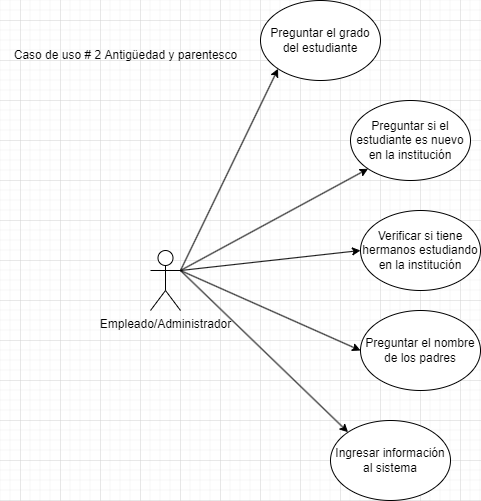

The diagram above was exported from draw.io. Its source (the exported page's mxGraphModel, read from the mxfile embedded in the PNG):
<mxGraphModel dx="782" dy="1153" grid="1" gridSize="10" guides="1" tooltips="1" connect="1" arrows="1" fold="1" page="1" pageScale="1" pageWidth="827" pageHeight="1169" math="0" shadow="0">
  <root>
    <mxCell id="0" />
    <mxCell id="1" parent="0" />
    <mxCell id="08uwbW6Wlp-kZUR8McCW-7" style="rounded=0;orthogonalLoop=1;jettySize=auto;html=1;exitX=1;exitY=0.3333333333333333;exitDx=0;exitDy=0;exitPerimeter=0;entryX=0;entryY=1;entryDx=0;entryDy=0;" edge="1" parent="1" source="08uwbW6Wlp-kZUR8McCW-1" target="08uwbW6Wlp-kZUR8McCW-2">
      <mxGeometry relative="1" as="geometry" />
    </mxCell>
    <mxCell id="08uwbW6Wlp-kZUR8McCW-8" style="edgeStyle=none;rounded=0;orthogonalLoop=1;jettySize=auto;html=1;exitX=1;exitY=0.3333333333333333;exitDx=0;exitDy=0;exitPerimeter=0;entryX=0;entryY=1;entryDx=0;entryDy=0;" edge="1" parent="1" source="08uwbW6Wlp-kZUR8McCW-1" target="08uwbW6Wlp-kZUR8McCW-3">
      <mxGeometry relative="1" as="geometry" />
    </mxCell>
    <mxCell id="08uwbW6Wlp-kZUR8McCW-9" style="edgeStyle=none;rounded=0;orthogonalLoop=1;jettySize=auto;html=1;exitX=1;exitY=0.3333333333333333;exitDx=0;exitDy=0;exitPerimeter=0;entryX=0;entryY=0.5;entryDx=0;entryDy=0;" edge="1" parent="1" source="08uwbW6Wlp-kZUR8McCW-1" target="08uwbW6Wlp-kZUR8McCW-4">
      <mxGeometry relative="1" as="geometry" />
    </mxCell>
    <mxCell id="08uwbW6Wlp-kZUR8McCW-10" style="edgeStyle=none;rounded=0;orthogonalLoop=1;jettySize=auto;html=1;exitX=1;exitY=0.3333333333333333;exitDx=0;exitDy=0;exitPerimeter=0;entryX=0;entryY=0.5;entryDx=0;entryDy=0;" edge="1" parent="1" source="08uwbW6Wlp-kZUR8McCW-1" target="08uwbW6Wlp-kZUR8McCW-5">
      <mxGeometry relative="1" as="geometry" />
    </mxCell>
    <mxCell id="08uwbW6Wlp-kZUR8McCW-12" style="edgeStyle=none;rounded=0;orthogonalLoop=1;jettySize=auto;html=1;exitX=1;exitY=0.3333333333333333;exitDx=0;exitDy=0;exitPerimeter=0;entryX=0;entryY=0;entryDx=0;entryDy=0;" edge="1" parent="1" source="08uwbW6Wlp-kZUR8McCW-1" target="08uwbW6Wlp-kZUR8McCW-6">
      <mxGeometry relative="1" as="geometry" />
    </mxCell>
    <mxCell id="08uwbW6Wlp-kZUR8McCW-1" value="Empleado/Administrador" style="shape=umlActor;verticalLabelPosition=bottom;verticalAlign=top;html=1;outlineConnect=0;" vertex="1" parent="1">
      <mxGeometry x="170" y="350" width="30" height="60" as="geometry" />
    </mxCell>
    <mxCell id="08uwbW6Wlp-kZUR8McCW-2" value="Preguntar el grado del estudiante" style="ellipse;whiteSpace=wrap;html=1;" vertex="1" parent="1">
      <mxGeometry x="280" y="100" width="120" height="80" as="geometry" />
    </mxCell>
    <mxCell id="08uwbW6Wlp-kZUR8McCW-3" value="Preguntar si el estudiante es nuevo en la institución" style="ellipse;whiteSpace=wrap;html=1;" vertex="1" parent="1">
      <mxGeometry x="370" y="200" width="120" height="80" as="geometry" />
    </mxCell>
    <mxCell id="08uwbW6Wlp-kZUR8McCW-4" value="Verificar si tiene hermanos estudiando en la institución" style="ellipse;whiteSpace=wrap;html=1;" vertex="1" parent="1">
      <mxGeometry x="380" y="310" width="120" height="80" as="geometry" />
    </mxCell>
    <mxCell id="08uwbW6Wlp-kZUR8McCW-5" value="Preguntar el nombre de los padres" style="ellipse;whiteSpace=wrap;html=1;" vertex="1" parent="1">
      <mxGeometry x="380" y="410" width="120" height="80" as="geometry" />
    </mxCell>
    <mxCell id="08uwbW6Wlp-kZUR8McCW-6" value="Ingresar información al sistema" style="ellipse;whiteSpace=wrap;html=1;" vertex="1" parent="1">
      <mxGeometry x="350" y="520" width="120" height="80" as="geometry" />
    </mxCell>
    <mxCell id="08uwbW6Wlp-kZUR8McCW-13" value="Caso de uso # 2 Antigüedad y parentesco" style="text;html=1;align=center;verticalAlign=middle;resizable=0;points=[];autosize=1;strokeColor=none;fillColor=none;" vertex="1" parent="1">
      <mxGeometry x="20" y="140" width="250" height="30" as="geometry" />
    </mxCell>
  </root>
</mxGraphModel>